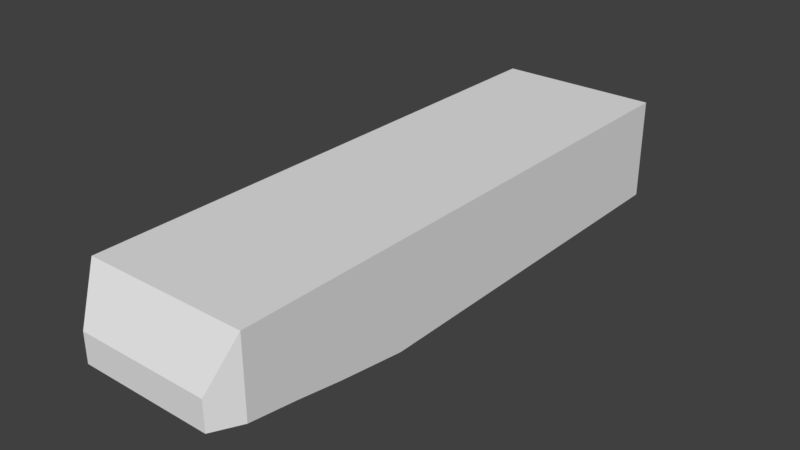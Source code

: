 # Source: dragster.blend  (saved by Blender 2.79.7; exported with 4.5.12 LTS)
import bpy
from mathutils import Matrix  # noqa: F401  (used for matrix-valued properties, if any)

bpy.ops.wm.read_factory_settings(use_empty=True)
scene = bpy.context.scene
scene.name = 'Scene'

# ---- collections
col_collection_1 = bpy.data.collections.new('Collection 1'); scene.collection.children.link(col_collection_1)

# ---- materials (node trees are filled in below, after node groups)
mat_material = bpy.data.materials.new('Material')
mat_material.alpha_threshold = 0.0
mat_material.use_transparent_shadow = False
mat_material.roughness = 0.5
mat_material.line_color = (0.0, 0.0, 0.0, 1.0)

# ---- material node trees

# ---- world
world_world = bpy.data.worlds.new('World'); scene.world = world_world
world_world.color = (0.05088, 0.05088, 0.05088)
world_world.use_sun_shadow = False
world_world.sun_shadow_jitter_overblur = 0.0

# ---- meshes
me_cube = bpy.data.meshes.new('Cube')
me_cube.from_pydata([(0.7299, 2.046, -0.8745), (0.7299, 1.126, -0.8745), (0.0, 0.5892, 0.04506), (0.0, 0.5892, -0.8745), (0.7299, 2.046, 0.04506), (0.7299, 1.126, 0.04506), (0.7299, 0.5892, 0.04506), (0.7299, 0.5892, -0.8745), (0.0, 2.046, -0.8745), (0.0, 1.126, -0.8745), (0.0, 2.046, 0.04506), (0.0, 1.126, 0.04506), (0.0, -0.9355, 0.04506), (0.0, -0.9355, -0.8745), (0.7299, -0.9355, -0.8745), (0.7299, -0.9355, 0.04506), (0.0, -1.423, 0.04506), (0.0, -1.423, -0.8745), (0.7299, -1.423, -0.8745), (0.7299, -1.423, 0.04506), (0.0, -2.058, 0.04506), (0.0, -2.058, -0.783), (0.7299, -2.058, -0.783), (0.7299, -2.058, 0.04506), (0.0, -2.479, 0.04506), (0.0, -2.479, -0.7098), (0.7299, -2.479, -0.7098), (0.7299, -2.479, 0.04506), (0.0, -2.924, 0.04506), (0.0, -2.924, -0.6428), (0.7299, -2.924, -0.6428), (0.7299, -2.924, 0.04506), (0.0, -3.156, -0.3871), (0.0, -3.156, -0.6497), (0.5972, -3.156, -0.6497), (0.5972, -3.156, -0.3871)], [], [(7, 6, 15, 14), (3, 7, 14, 13), (0, 4, 5, 1), (13, 14, 18, 17), (9, 1, 7, 3), (5, 11, 2, 6), (4, 0, 8, 10), (1, 5, 6, 7), (4, 10, 11, 5), (0, 1, 9, 8), (6, 2, 12, 15), (17, 18, 22, 21), (14, 15, 19, 18), (15, 12, 16, 19), (21, 22, 26, 25), (18, 19, 23, 22), (19, 16, 20, 23), (25, 26, 30, 29), (22, 23, 27, 26), (23, 20, 24, 27), (31, 28, 32, 35), (26, 27, 31, 30), (27, 24, 28, 31), (34, 35, 32, 33), (29, 30, 34, 33), (30, 31, 35, 34)])
me_cube.materials.append(mat_material)
me_cube.use_remesh_preserve_volume = False
me_cube.use_remesh_preserve_attributes = False
me_cube.use_mirror_vertex_groups = False
me_cube.update()

# ---- objects
ob_cube = bpy.data.objects.new('Cube', me_cube)

# ---- transforms, parenting, visibility, modifiers, constraints
ob_cube.location = (0.0, 0.0, 0.0)
ob_cube.lock_rotations_4d = False
ob_cube.empty_display_type = 'ARROWS'
ob_cube.lineart.crease_threshold = 0.0
_m = ob_cube.modifiers.new('Mirror', 'MIRROR')
_m.use_clip = True

# ---- collection membership
col_collection_1.objects.link(ob_cube)

# ---- scene / render settings (as saved in the file)
scene.frame_start = 1; scene.frame_end = 250; scene.frame_set(1)
scene.render.engine = 'BLENDER_EEVEE_NEXT'
scene.render.resolution_percentage = 50
scene.render.dither_intensity = 0.0
scene.cycles.use_denoising = False
scene.cycles.samples = 128
scene.cycles.sampling_pattern = 'TABULATED_SOBOL'
scene.cycles.use_adaptive_sampling = False
scene.cycles.use_light_tree = False
scene.view_settings.view_transform = 'Standard'
scene.unit_settings.scale_length = 0.001
bpy.context.view_layer.update()

# ---- added for rendering (the .blend has no active camera and no usable light): camera, sun
cam_auto = bpy.data.cameras.new('AutoCamera')
cam_auto.lens = 50.0
cam_auto.sensor_width = 36.0
cam_auto.clip_end = 1000.0
ob_auto_camera = bpy.data.objects.new('AutoCamera', cam_auto)
scene.collection.objects.link(ob_auto_camera)
ob_auto_camera.location = (5.06997, -6.63897, 3.64125)
ob_auto_camera.rotation_euler = (1.09748, -7.21219e-08, 0.694738)
scene.camera = ob_auto_camera
light_auto_sun = bpy.data.lights.new('AutoSun', 'SUN')
light_auto_sun.energy = 3.0
light_auto_sun.angle = 0.0523599
ob_auto_sun = bpy.data.objects.new('AutoSun', light_auto_sun)
scene.collection.objects.link(ob_auto_sun)
ob_auto_sun.rotation_euler = (0.872665, 0.174533, 0.523599)
bpy.context.view_layer.update()
